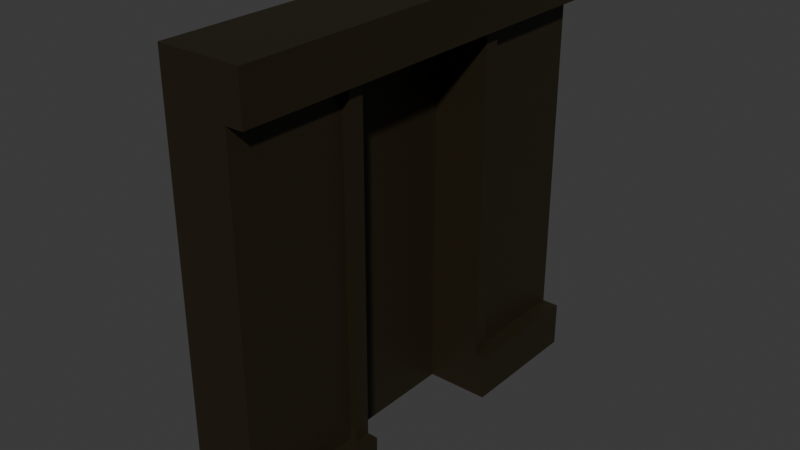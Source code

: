 # Source: hallwall_wall_alcove.blend  (saved by Blender 5.0.119; exported with 4.5.12 LTS)
import bpy
from mathutils import Matrix  # noqa: F401  (used for matrix-valued properties, if any)

bpy.ops.wm.read_factory_settings(use_empty=True)
scene = bpy.context.scene
scene.name = 'Scene'

# ---- collections
col_hallwall = bpy.data.collections.new('HallWall'); scene.collection.children.link(col_hallwall)

# ---- materials (node trees are filled in below, after node groups)
mat_material = bpy.data.materials.new('Material')
mat_material.alpha_threshold = 0.0
mat_material.use_backface_culling_lightprobe_volume = False
mat_material.roughness = 0.5
mat_material.line_color = (0.0, 0.0, 0.0, 1.0)

# ---- material node trees
mat_material.use_nodes = True; mat_material.node_tree.nodes.clear()
_N = mat_material.node_tree.nodes; _L = mat_material.node_tree.links
n0 = _N.new('ShaderNodeOutputMaterial'); n0.name = 'Material Output'; n0.location = (200, 100)
n1 = _N.new('ShaderNodeBsdfPrincipled'); n1.name = 'Principled BSDF'; n1.location = (-200, 100)
n1.inputs[0].default_value = (0.01723, 0.01183, 0.003984, 1.0)
_L.new(n1.outputs[0], n0.inputs[0])
n0.is_active_output = True

# ---- world
world_world = bpy.data.worlds.new('World'); scene.world = world_world
world_world.use_nodes = True; world_world.node_tree.nodes.clear()
_N = world_world.node_tree.nodes; _L = world_world.node_tree.links
n0 = _N.new('ShaderNodeOutputWorld'); n0.name = 'World Output'; n0.location = (200, 100)
n1 = _N.new('ShaderNodeBackground'); n1.name = 'Background'; n1.location = (-200, 100)
n1.inputs[0].default_value = (0.05088, 0.05088, 0.05088, 1.0)
_L.new(n1.outputs[0], n0.inputs[0])
n0.is_active_output = True
world_world.color = (0.05088, 0.05088, 0.05088)
world_world.sun_shadow_jitter_overblur = 0.0

# ---- meshes
me_cube_001 = bpy.data.meshes.new('Cube.001')
me_cube_001.from_pydata([(2.98e-08, 0.0, 0.0), (2.98e-08, 0.0, 2.0), (2.98e-08, 2.0, 0.0), (2.98e-08, 2.0, 2.0), (0.3, 0.0, 0.0), (0.3, 0.0, 2.0), (0.3, 2.0, 0.0), (0.3, 2.0, 2.0), (0.3808, 2.0, 0.0), (0.3808, 0.0, 0.0), (0.3, 2.0, 1.783), (0.3, 2.0, 0.2166), (0.3, 0.0, 0.2166), (0.3, 0.0, 1.783), (0.3808, 2.0, 2.0), (0.3808, 0.0, 2.0), (0.3808, 2.0, 1.783), (0.3808, 0.0, 1.783), (0.3808, 0.0, 0.2166), (0.3808, 2.0, 0.2166), (0.3323, 0.622, 0.2166), (0.3323, 0.5487, 0.2166), (0.3323, 0.5487, 1.783), (0.3323, 0.622, 1.783), (0.3, 0.5487, 1.783), (0.08053, 0.622, 1.783), (0.08053, 1.378, 1.783), (0.3, 1.451, 1.783), (0.3, 1.451, 0.2166), (0.08053, 1.378, 0.2166), (0.08053, 0.622, 0.2166), (0.3, 0.5487, 0.2166), (0.3323, 1.378, 0.2166), (0.3323, 1.451, 0.2166), (0.3323, 1.451, 1.783), (0.3323, 1.378, 1.783), (0.3808, 0.622, 0.2166), (0.3808, 1.378, 0.2166), (0.3808, 0.622, 0.0), (0.3808, 1.378, 0.0), (2.98e-08, 0.622, 0.0), (0.08053, 0.622, 0.0), (2.98e-08, 1.378, 0.0), (0.08053, 1.378, 0.0)], [], [(0, 1, 3, 2, 42, 40), (16, 14, 15, 17), (8, 19, 37, 39), (2, 6, 43, 42), (7, 3, 1, 5), (4, 41, 38, 9), (12, 4, 9, 18), (2, 3, 7, 10, 11, 6), (5, 13, 17, 15), (4, 12, 13, 5, 1, 0), (10, 7, 14, 16), (6, 11, 19, 8), (7, 5, 15, 14), (30, 25, 23, 20), (28, 27, 34, 33), (33, 34, 35, 32), (22, 21, 20, 23), (24, 31, 21, 22), (26, 29, 32, 35), (25, 24, 22, 23), (13, 24, 25, 26, 27, 10, 16, 17), (25, 30, 29, 26), (24, 13, 12, 31), (10, 27, 28, 11), (11, 28, 29, 37, 19), (27, 26, 35, 34), (29, 28, 33, 32), (31, 30, 20, 21), (36, 30, 31, 12, 18), (40, 41, 4, 0), (30, 36, 38, 41), (38, 36, 18, 9), (29, 43, 39, 37), (39, 43, 6, 8), (42, 43, 41, 40), (29, 30, 41, 43)])
_uv = me_cube_001.uv_layers.new(name='UVMap')
_uv.uv.foreach_set('vector', [0.375, 0.0, 0.625, 0.0, 0.625, 0.25, 0.375, 0.25, 0.375, 0.1722, 0.375, 0.07775, 0.5979, 0.5, 0.625, 0.5, 0.625, 0.75, 0.5979, 0.75, 0.375, 0.5, 0.4021, 0.5, 0.4021, 0.5778, 0.375, 0.5778, 0.125, 0.5, 0.375, 0.5, 0.375, 0.5778, 0.125, 0.5778, 0.625, 0.5, 0.875, 0.5, 0.875, 0.75, 0.625, 0.75, 0.375, 0.75, 0.375, 0.6722, 0.375, 0.6722, 0.375, 0.75, 0.4021, 0.75, 0.375, 0.75, 0.375, 0.75, 0.4021, 0.75, 0.375, 0.25, 0.625, 0.25, 0.625, 0.5, 0.5979, 0.5, 0.4021, 0.5, 0.375, 0.5, 0.625, 0.75, 0.5979, 0.75, 0.5979, 0.75, 0.625, 0.75, 0.375, 0.75, 0.4021, 0.75, 0.5979, 0.75, 0.625, 0.75, 0.625, 1.0, 0.375, 1.0, 0.5979, 0.5, 0.625, 0.5, 0.625, 0.5, 0.5979, 0.5, 0.375, 0.5, 0.4021, 0.5, 0.4021, 0.5, 0.375, 0.5, 0.625, 0.5, 0.625, 0.75, 0.625, 0.75, 0.625, 0.5, 0.4021, 0.6722, 0.5979, 0.6722, 0.5979, 0.6722, 0.4021, 0.6722, 0.4021, 0.5686, 0.5979, 0.5686, 0.5979, 0.5686, 0.4021, 0.5686, 0.4021, 0.5686, 0.5979, 0.5686, 0.5979, 0.5778, 0.4021, 0.5778, 0.5979, 0.6814, 0.4021, 0.6814, 0.4021, 0.6722, 0.5979, 0.6722, 0.5979, 0.6814, 0.4021, 0.6814, 0.4021, 0.6814, 0.5979, 0.6814, 0.5979, 0.5778, 0.4021, 0.5778, 0.4021, 0.5778, 0.5979, 0.5778, 0.5979, 0.6722, 0.5979, 0.6814, 0.5979, 0.6814, 0.5979, 0.6722, 0.5979, 0.75, 0.5979, 0.6814, 0.5979, 0.6722, 0.5979, 0.5778, 0.5979, 0.5686, 0.5979, 0.5, 0.5979, 0.5, 0.5979, 0.75, 0.5979, 0.6722, 0.4021, 0.6722, 0.4021, 0.5778, 0.5979, 0.5778, 0.5979, 0.6814, 0.5979, 0.75, 0.4021, 0.75, 0.4021, 0.6814, 0.5979, 0.5, 0.5979, 0.5686, 0.4021, 0.5686, 0.4021, 0.5, 0.4021, 0.5, 0.4021, 0.5686, 0.4021, 0.5778, 0.4021, 0.5778, 0.4021, 0.5, 0.5979, 0.5686, 0.5979, 0.5778, 0.5979, 0.5778, 0.5979, 0.5686, 0.4021, 0.5778, 0.4021, 0.5686, 0.4021, 0.5686, 0.4021, 0.5778, 0.4021, 0.6814, 0.4021, 0.6722, 0.4021, 0.6722, 0.4021, 0.6814, 0.4021, 0.6722, 0.4021, 0.6722, 0.4021, 0.6814, 0.4021, 0.75, 0.4021, 0.75, 0.125, 0.6722, 0.375, 0.6722, 0.375, 0.75, 0.125, 0.75, 0.4021, 0.6722, 0.4021, 0.6722, 0.375, 0.6722, 0.375, 0.6722, 0.375, 0.6722, 0.4021, 0.6722, 0.4021, 0.75, 0.375, 0.75, 0.4021, 0.5778, 0.375, 0.5778, 0.375, 0.5778, 0.4021, 0.5778, 0.375, 0.5778, 0.375, 0.5778, 0.375, 0.5, 0.375, 0.5, 0.125, 0.5778, 0.375, 0.5778, 0.375, 0.6722, 0.125, 0.6722, 0.4021, 0.5778, 0.4021, 0.6722, 0.375, 0.6722, 0.375, 0.5778])
me_cube_001.materials.append(mat_material)
me_cube_001.update()

# ---- objects
ob_hallwall__col = bpy.data.objects.new('HallWall -col', me_cube_001)

# ---- transforms, parenting, visibility, modifiers, constraints
ob_hallwall__col.location = (0.0, 0.0, 0.0)

# ---- collection membership
col_hallwall.objects.link(ob_hallwall__col)

# ---- scene / render settings (as saved in the file)
scene.frame_start = 1; scene.frame_end = 250; scene.frame_set(1)
scene.render.engine = 'BLENDER_EEVEE_NEXT'
scene.render.bake_bias = 0.0
scene.render.bake_samples = 0
scene.cycles.sampling_pattern = 'TABULATED_SOBOL'
scene.eevee.use_volume_custom_range = False
bpy.context.view_layer.update()

# ---- added for rendering (the .blend has no active camera and no usable light): camera, sun
cam_auto = bpy.data.cameras.new('AutoCamera')
cam_auto.lens = 50.0
cam_auto.sensor_width = 36.0
cam_auto.clip_end = 1000.0
ob_auto_camera = bpy.data.objects.new('AutoCamera', cam_auto)
scene.collection.objects.link(ob_auto_camera)
ob_auto_camera.location = (2.83095, -2.16865, 3.11243)
ob_auto_camera.rotation_euler = (1.09748, -7.21219e-08, 0.694738)
scene.camera = ob_auto_camera
light_auto_sun = bpy.data.lights.new('AutoSun', 'SUN')
light_auto_sun.energy = 3.0
light_auto_sun.angle = 0.0523599
ob_auto_sun = bpy.data.objects.new('AutoSun', light_auto_sun)
scene.collection.objects.link(ob_auto_sun)
ob_auto_sun.rotation_euler = (0.872665, 0.174533, 0.523599)
bpy.context.view_layer.update()
